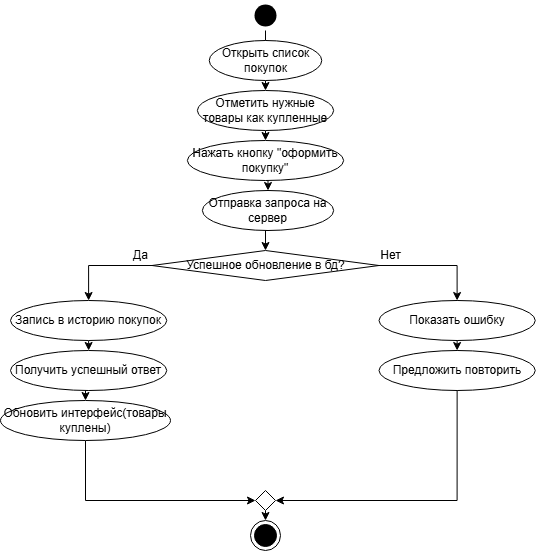

The diagram above was exported from draw.io. Its source (the exported page's mxGraphModel, read from the mxfile embedded in the PNG):
<mxGraphModel dx="2261" dy="780" grid="1" gridSize="10" guides="1" tooltips="1" connect="1" arrows="1" fold="1" page="1" pageScale="1" pageWidth="827" pageHeight="1169" math="0" shadow="0">
  <root>
    <mxCell id="0" />
    <mxCell id="1" parent="0" />
    <mxCell id="CFs-2a7imjW7eONvrDrc-124" style="edgeStyle=orthogonalEdgeStyle;rounded=0;orthogonalLoop=1;jettySize=auto;html=1;exitX=0.5;exitY=1;exitDx=0;exitDy=0;" edge="1" parent="1" source="CFs-2a7imjW7eONvrDrc-121" target="CFs-2a7imjW7eONvrDrc-122">
      <mxGeometry relative="1" as="geometry" />
    </mxCell>
    <mxCell id="CFs-2a7imjW7eONvrDrc-121" value="" style="ellipse;html=1;shape=endState;fillColor=#000000;strokeColor=none;" vertex="1" parent="1">
      <mxGeometry x="-80" y="10" width="30" height="30" as="geometry" />
    </mxCell>
    <mxCell id="CFs-2a7imjW7eONvrDrc-128" style="edgeStyle=orthogonalEdgeStyle;rounded=0;orthogonalLoop=1;jettySize=auto;html=1;exitX=0.5;exitY=1;exitDx=0;exitDy=0;entryX=0.5;entryY=0;entryDx=0;entryDy=0;" edge="1" parent="1" source="CFs-2a7imjW7eONvrDrc-122" target="CFs-2a7imjW7eONvrDrc-126">
      <mxGeometry relative="1" as="geometry" />
    </mxCell>
    <mxCell id="CFs-2a7imjW7eONvrDrc-122" value="Открыть список покупок" style="ellipse;whiteSpace=wrap;html=1;" vertex="1" parent="1">
      <mxGeometry x="-121.25" y="50" width="112.5" height="40" as="geometry" />
    </mxCell>
    <mxCell id="CFs-2a7imjW7eONvrDrc-133" style="edgeStyle=orthogonalEdgeStyle;rounded=0;orthogonalLoop=1;jettySize=auto;html=1;exitX=0.5;exitY=1;exitDx=0;exitDy=0;entryX=0.5;entryY=0;entryDx=0;entryDy=0;" edge="1" parent="1" source="CFs-2a7imjW7eONvrDrc-126" target="CFs-2a7imjW7eONvrDrc-131">
      <mxGeometry relative="1" as="geometry" />
    </mxCell>
    <mxCell id="CFs-2a7imjW7eONvrDrc-126" value="Отметить нужные товары как купленные" style="ellipse;whiteSpace=wrap;html=1;" vertex="1" parent="1">
      <mxGeometry x="-133.12" y="100" width="136.25" height="40" as="geometry" />
    </mxCell>
    <mxCell id="CFs-2a7imjW7eONvrDrc-134" style="edgeStyle=orthogonalEdgeStyle;rounded=0;orthogonalLoop=1;jettySize=auto;html=1;exitX=0.5;exitY=1;exitDx=0;exitDy=0;entryX=0.5;entryY=0;entryDx=0;entryDy=0;" edge="1" parent="1" source="CFs-2a7imjW7eONvrDrc-131" target="CFs-2a7imjW7eONvrDrc-132">
      <mxGeometry relative="1" as="geometry" />
    </mxCell>
    <mxCell id="CFs-2a7imjW7eONvrDrc-131" value="Нажать кнопку &quot;оформить покупку&quot;" style="ellipse;whiteSpace=wrap;html=1;" vertex="1" parent="1">
      <mxGeometry x="-143.12" y="150" width="156.25" height="40" as="geometry" />
    </mxCell>
    <mxCell id="CFs-2a7imjW7eONvrDrc-136" style="edgeStyle=orthogonalEdgeStyle;rounded=0;orthogonalLoop=1;jettySize=auto;html=1;exitX=0.5;exitY=1;exitDx=0;exitDy=0;entryX=0.5;entryY=0;entryDx=0;entryDy=0;" edge="1" parent="1" source="CFs-2a7imjW7eONvrDrc-132" target="CFs-2a7imjW7eONvrDrc-135">
      <mxGeometry relative="1" as="geometry" />
    </mxCell>
    <mxCell id="CFs-2a7imjW7eONvrDrc-132" value="Отправка запроса на сервер" style="ellipse;whiteSpace=wrap;html=1;" vertex="1" parent="1">
      <mxGeometry x="-128.12" y="200" width="131.25" height="40" as="geometry" />
    </mxCell>
    <mxCell id="CFs-2a7imjW7eONvrDrc-143" style="edgeStyle=orthogonalEdgeStyle;rounded=0;orthogonalLoop=1;jettySize=auto;html=1;exitX=0;exitY=0.5;exitDx=0;exitDy=0;entryX=0.5;entryY=0;entryDx=0;entryDy=0;" edge="1" parent="1" source="CFs-2a7imjW7eONvrDrc-135" target="CFs-2a7imjW7eONvrDrc-137">
      <mxGeometry relative="1" as="geometry" />
    </mxCell>
    <mxCell id="CFs-2a7imjW7eONvrDrc-147" style="edgeStyle=orthogonalEdgeStyle;rounded=0;orthogonalLoop=1;jettySize=auto;html=1;exitX=1;exitY=0.5;exitDx=0;exitDy=0;entryX=0.5;entryY=0;entryDx=0;entryDy=0;" edge="1" parent="1" source="CFs-2a7imjW7eONvrDrc-135" target="CFs-2a7imjW7eONvrDrc-145">
      <mxGeometry relative="1" as="geometry" />
    </mxCell>
    <mxCell id="CFs-2a7imjW7eONvrDrc-135" value="Успешное обновление в бд?" style="rhombus;whiteSpace=wrap;html=1;" vertex="1" parent="1">
      <mxGeometry x="-178.5" y="260" width="227" height="30" as="geometry" />
    </mxCell>
    <mxCell id="CFs-2a7imjW7eONvrDrc-141" style="edgeStyle=orthogonalEdgeStyle;rounded=0;orthogonalLoop=1;jettySize=auto;html=1;exitX=0.5;exitY=1;exitDx=0;exitDy=0;entryX=0.5;entryY=0;entryDx=0;entryDy=0;" edge="1" parent="1" source="CFs-2a7imjW7eONvrDrc-137" target="CFs-2a7imjW7eONvrDrc-138">
      <mxGeometry relative="1" as="geometry" />
    </mxCell>
    <mxCell id="CFs-2a7imjW7eONvrDrc-137" value="Запись в историю покупок" style="ellipse;whiteSpace=wrap;html=1;" vertex="1" parent="1">
      <mxGeometry x="-320" y="310" width="156.25" height="40" as="geometry" />
    </mxCell>
    <mxCell id="CFs-2a7imjW7eONvrDrc-142" style="edgeStyle=orthogonalEdgeStyle;rounded=0;orthogonalLoop=1;jettySize=auto;html=1;exitX=0.5;exitY=1;exitDx=0;exitDy=0;entryX=0.5;entryY=0;entryDx=0;entryDy=0;" edge="1" parent="1" source="CFs-2a7imjW7eONvrDrc-138" target="CFs-2a7imjW7eONvrDrc-139">
      <mxGeometry relative="1" as="geometry" />
    </mxCell>
    <mxCell id="CFs-2a7imjW7eONvrDrc-138" value="Получить успешный ответ" style="ellipse;whiteSpace=wrap;html=1;" vertex="1" parent="1">
      <mxGeometry x="-320" y="360" width="156.25" height="40" as="geometry" />
    </mxCell>
    <mxCell id="CFs-2a7imjW7eONvrDrc-152" style="edgeStyle=orthogonalEdgeStyle;rounded=0;orthogonalLoop=1;jettySize=auto;html=1;exitX=0.5;exitY=1;exitDx=0;exitDy=0;entryX=0;entryY=0.5;entryDx=0;entryDy=0;" edge="1" parent="1" source="CFs-2a7imjW7eONvrDrc-139" target="CFs-2a7imjW7eONvrDrc-151">
      <mxGeometry relative="1" as="geometry" />
    </mxCell>
    <mxCell id="CFs-2a7imjW7eONvrDrc-139" value="Обновить интерфейс(товары куплены)" style="ellipse;whiteSpace=wrap;html=1;" vertex="1" parent="1">
      <mxGeometry x="-330" y="410" width="170" height="40" as="geometry" />
    </mxCell>
    <mxCell id="CFs-2a7imjW7eONvrDrc-144" value="Да" style="text;html=1;align=center;verticalAlign=middle;resizable=0;points=[];autosize=1;strokeColor=none;fillColor=none;" vertex="1" parent="1">
      <mxGeometry x="-210" y="250" width="40" height="30" as="geometry" />
    </mxCell>
    <mxCell id="CFs-2a7imjW7eONvrDrc-148" style="edgeStyle=orthogonalEdgeStyle;rounded=0;orthogonalLoop=1;jettySize=auto;html=1;exitX=0.5;exitY=1;exitDx=0;exitDy=0;entryX=0.5;entryY=0;entryDx=0;entryDy=0;" edge="1" parent="1" source="CFs-2a7imjW7eONvrDrc-145" target="CFs-2a7imjW7eONvrDrc-146">
      <mxGeometry relative="1" as="geometry" />
    </mxCell>
    <mxCell id="CFs-2a7imjW7eONvrDrc-145" value="Показать ошибку" style="ellipse;whiteSpace=wrap;html=1;" vertex="1" parent="1">
      <mxGeometry x="48.5" y="310" width="156.25" height="40" as="geometry" />
    </mxCell>
    <mxCell id="CFs-2a7imjW7eONvrDrc-153" style="edgeStyle=orthogonalEdgeStyle;rounded=0;orthogonalLoop=1;jettySize=auto;html=1;exitX=0.5;exitY=1;exitDx=0;exitDy=0;entryX=1;entryY=0.5;entryDx=0;entryDy=0;" edge="1" parent="1" source="CFs-2a7imjW7eONvrDrc-146" target="CFs-2a7imjW7eONvrDrc-151">
      <mxGeometry relative="1" as="geometry" />
    </mxCell>
    <mxCell id="CFs-2a7imjW7eONvrDrc-146" value="Предложить повторить" style="ellipse;whiteSpace=wrap;html=1;" vertex="1" parent="1">
      <mxGeometry x="48.5" y="360" width="156.25" height="40" as="geometry" />
    </mxCell>
    <mxCell id="CFs-2a7imjW7eONvrDrc-149" value="Нет" style="text;html=1;align=center;verticalAlign=middle;resizable=0;points=[];autosize=1;strokeColor=none;fillColor=none;" vertex="1" parent="1">
      <mxGeometry x="40" y="250" width="40" height="30" as="geometry" />
    </mxCell>
    <mxCell id="CFs-2a7imjW7eONvrDrc-150" value="" style="ellipse;html=1;shape=endState;fillColor=#000000;strokeColor=default;" vertex="1" parent="1">
      <mxGeometry x="-80" y="530" width="30" height="30" as="geometry" />
    </mxCell>
    <mxCell id="CFs-2a7imjW7eONvrDrc-154" style="edgeStyle=orthogonalEdgeStyle;rounded=0;orthogonalLoop=1;jettySize=auto;html=1;exitX=0.5;exitY=1;exitDx=0;exitDy=0;entryX=0.5;entryY=0;entryDx=0;entryDy=0;" edge="1" parent="1" source="CFs-2a7imjW7eONvrDrc-151" target="CFs-2a7imjW7eONvrDrc-150">
      <mxGeometry relative="1" as="geometry" />
    </mxCell>
    <mxCell id="CFs-2a7imjW7eONvrDrc-151" value="" style="rhombus;whiteSpace=wrap;html=1;" vertex="1" parent="1">
      <mxGeometry x="-75" y="500" width="20" height="20" as="geometry" />
    </mxCell>
  </root>
</mxGraphModel>